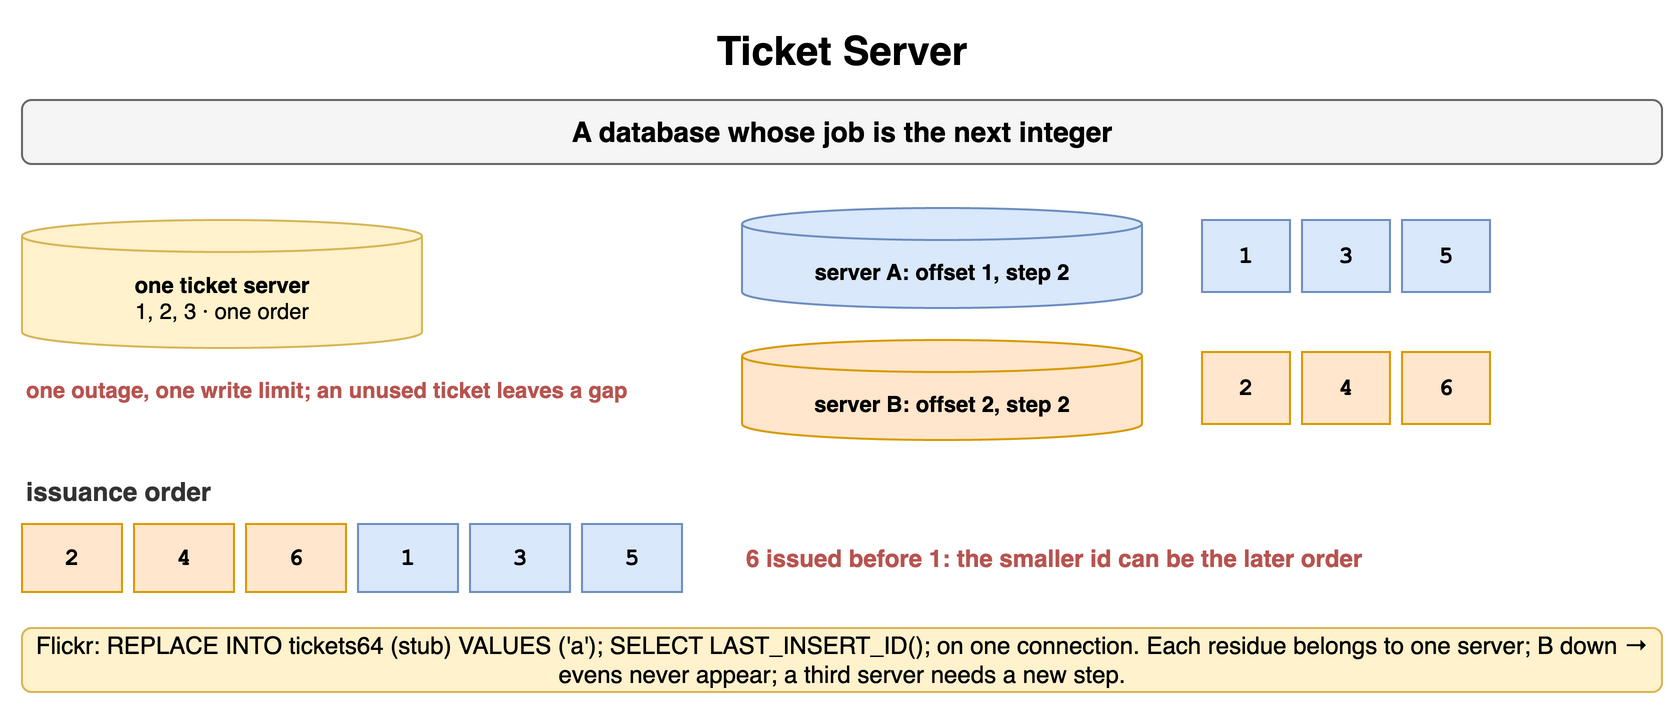

The diagram above was exported from draw.io. Its source (the exported page's mxGraphModel, read from the mxfile embedded in the PNG):
<mxGraphModel dx="900" dy="360" grid="1" gridSize="10" guides="1" tooltips="1" connect="1" arrows="1" fold="1" page="1" pageScale="1" pageWidth="900" pageHeight="360" math="0" shadow="0">
  <root>
    <mxCell id="0" />
    <mxCell id="1" parent="0" />
    <mxCell id="e1" value="Ticket Server" style="text;html=1;align=center;verticalAlign=middle;whiteSpace=wrap;fontSize=20;fontStyle=1;" vertex="1" parent="1">
      <mxGeometry x="40" y="10" width="820" height="30" as="geometry" />
    </mxCell>
    <mxCell id="e2" value="A database whose job is the next integer" style="rounded=1;whiteSpace=wrap;html=1;fillColor=#f5f5f5;strokeColor=#666666;fontStyle=1;fontSize=14;" vertex="1" parent="1">
      <mxGeometry x="40" y="50" width="820" height="32" as="geometry" />
    </mxCell>
    <mxCell id="e3" value="one ticket server&lt;br&gt;&lt;span style='font-weight:normal'&gt;1, 2, 3 · one order&lt;/span&gt;" style="shape=cylinder3;whiteSpace=wrap;html=1;boundedLbl=1;backgroundOutline=1;size=8;fillColor=#fff2cc;strokeColor=#d6b656;fontStyle=1;fontSize=11;" vertex="1" parent="1">
      <mxGeometry x="40" y="110" width="200" height="64" as="geometry" />
    </mxCell>
    <mxCell id="e4" value="one outage, one write limit; an unused ticket leaves a gap" style="text;html=1;whiteSpace=wrap;fontSize=11;align=left;verticalAlign=middle;fontSize=11;fontColor=#b85450;fontStyle=1;" vertex="1" parent="1">
      <mxGeometry x="40" y="180" width="320" height="30" as="geometry" />
    </mxCell>
    <mxCell id="e5" value="server A: offset 1, step 2" style="shape=cylinder3;whiteSpace=wrap;html=1;boundedLbl=1;backgroundOutline=1;size=8;fillColor=#dae8fc;strokeColor=#6c8ebf;fontStyle=1;fontSize=11;" vertex="1" parent="1">
      <mxGeometry x="400" y="104" width="200" height="50" as="geometry" />
    </mxCell>
    <mxCell id="e6" value="server B: offset 2, step 2" style="shape=cylinder3;whiteSpace=wrap;html=1;boundedLbl=1;backgroundOutline=1;size=8;fillColor=#ffe6cc;strokeColor=#d79b00;fontStyle=1;fontSize=11;" vertex="1" parent="1">
      <mxGeometry x="400" y="170" width="200" height="50" as="geometry" />
    </mxCell>
    <mxCell id="e7" value="1" style="rounded=0;whiteSpace=wrap;html=1;fontFamily=Courier New;fontStyle=1;fontSize=13;fillColor=#dae8fc;strokeColor=#6c8ebf;fontSize=12;" vertex="1" parent="1">
      <mxGeometry x="630" y="110" width="44" height="36" as="geometry" />
    </mxCell>
    <mxCell id="e8" value="3" style="rounded=0;whiteSpace=wrap;html=1;fontFamily=Courier New;fontStyle=1;fontSize=13;fillColor=#dae8fc;strokeColor=#6c8ebf;fontSize=12;" vertex="1" parent="1">
      <mxGeometry x="680" y="110" width="44" height="36" as="geometry" />
    </mxCell>
    <mxCell id="e9" value="5" style="rounded=0;whiteSpace=wrap;html=1;fontFamily=Courier New;fontStyle=1;fontSize=13;fillColor=#dae8fc;strokeColor=#6c8ebf;fontSize=12;" vertex="1" parent="1">
      <mxGeometry x="730" y="110" width="44" height="36" as="geometry" />
    </mxCell>
    <mxCell id="e10" value="2" style="rounded=0;whiteSpace=wrap;html=1;fontFamily=Courier New;fontStyle=1;fontSize=13;fillColor=#ffe6cc;strokeColor=#d79b00;fontSize=12;" vertex="1" parent="1">
      <mxGeometry x="630" y="176" width="44" height="36" as="geometry" />
    </mxCell>
    <mxCell id="e11" value="4" style="rounded=0;whiteSpace=wrap;html=1;fontFamily=Courier New;fontStyle=1;fontSize=13;fillColor=#ffe6cc;strokeColor=#d79b00;fontSize=12;" vertex="1" parent="1">
      <mxGeometry x="680" y="176" width="44" height="36" as="geometry" />
    </mxCell>
    <mxCell id="e12" value="6" style="rounded=0;whiteSpace=wrap;html=1;fontFamily=Courier New;fontStyle=1;fontSize=13;fillColor=#ffe6cc;strokeColor=#d79b00;fontSize=12;" vertex="1" parent="1">
      <mxGeometry x="730" y="176" width="44" height="36" as="geometry" />
    </mxCell>
    <mxCell id="e13" value="issuance order" style="text;html=1;whiteSpace=wrap;fontSize=11;align=left;verticalAlign=middle;fontSize=13;fontColor=#333333;fontStyle=1;" vertex="1" parent="1">
      <mxGeometry x="40" y="236" width="400" height="20" as="geometry" />
    </mxCell>
    <mxCell id="e14" value="2" style="rounded=0;whiteSpace=wrap;html=1;fontFamily=Courier New;fontStyle=1;fontSize=13;fillColor=#ffe6cc;strokeColor=#d79b00;fontSize=12;" vertex="1" parent="1">
      <mxGeometry x="40" y="262" width="50" height="34" as="geometry" />
    </mxCell>
    <mxCell id="e15" value="4" style="rounded=0;whiteSpace=wrap;html=1;fontFamily=Courier New;fontStyle=1;fontSize=13;fillColor=#ffe6cc;strokeColor=#d79b00;fontSize=12;" vertex="1" parent="1">
      <mxGeometry x="96" y="262" width="50" height="34" as="geometry" />
    </mxCell>
    <mxCell id="e16" value="6" style="rounded=0;whiteSpace=wrap;html=1;fontFamily=Courier New;fontStyle=1;fontSize=13;fillColor=#ffe6cc;strokeColor=#d79b00;fontSize=12;" vertex="1" parent="1">
      <mxGeometry x="152" y="262" width="50" height="34" as="geometry" />
    </mxCell>
    <mxCell id="e17" value="1" style="rounded=0;whiteSpace=wrap;html=1;fontFamily=Courier New;fontStyle=1;fontSize=13;fillColor=#dae8fc;strokeColor=#6c8ebf;fontSize=12;" vertex="1" parent="1">
      <mxGeometry x="208" y="262" width="50" height="34" as="geometry" />
    </mxCell>
    <mxCell id="e18" value="3" style="rounded=0;whiteSpace=wrap;html=1;fontFamily=Courier New;fontStyle=1;fontSize=13;fillColor=#dae8fc;strokeColor=#6c8ebf;fontSize=12;" vertex="1" parent="1">
      <mxGeometry x="264" y="262" width="50" height="34" as="geometry" />
    </mxCell>
    <mxCell id="e19" value="5" style="rounded=0;whiteSpace=wrap;html=1;fontFamily=Courier New;fontStyle=1;fontSize=13;fillColor=#dae8fc;strokeColor=#6c8ebf;fontSize=12;" vertex="1" parent="1">
      <mxGeometry x="320" y="262" width="50" height="34" as="geometry" />
    </mxCell>
    <mxCell id="e20" value="6 issued before 1: the smaller id can be the later order" style="text;html=1;whiteSpace=wrap;fontSize=11;align=left;verticalAlign=middle;fontSize=12;fontColor=#b85450;fontStyle=1;" vertex="1" parent="1">
      <mxGeometry x="400" y="262" width="460" height="34" as="geometry" />
    </mxCell>
    <mxCell id="e21" value="Flickr: REPLACE INTO tickets64 (stub) VALUES ('a'); SELECT LAST_INSERT_ID(); on one connection. Each residue belongs to one server; B down → evens never appear; a third server needs a new step." style="rounded=1;whiteSpace=wrap;html=1;fillColor=#fff2cc;strokeColor=#d6b656;fontSize=12;align=center;" vertex="1" parent="1">
      <mxGeometry x="40" y="314" width="820" height="32" as="geometry" />
    </mxCell>
  </root>
</mxGraphModel>